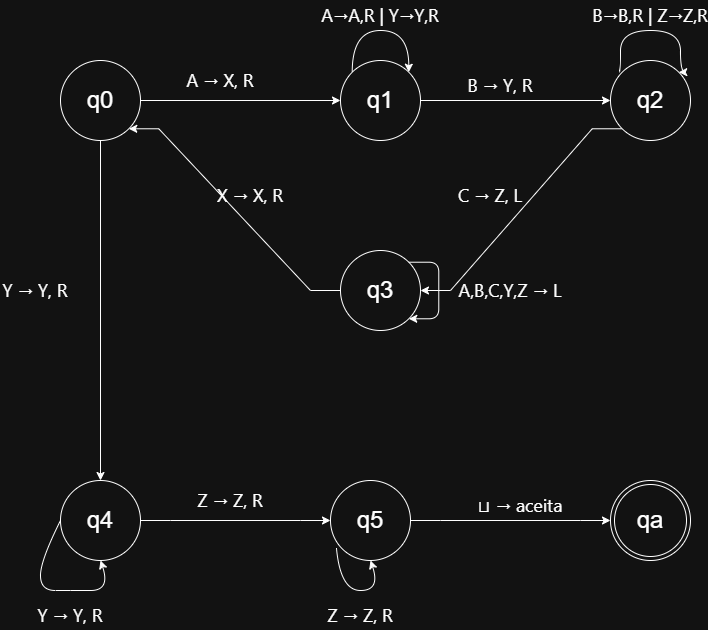

The diagram above was exported from draw.io. Its source (the exported page's mxGraphModel, read from the mxfile embedded in the PNG):
<mxGraphModel dx="1414" dy="777" grid="1" gridSize="10" guides="1" tooltips="1" connect="1" arrows="1" fold="1" page="1" pageScale="1" pageWidth="850" pageHeight="1100" math="0" shadow="0">
  <root>
    <mxCell id="0" />
    <mxCell id="1" parent="0" />
    <mxCell id="f8U5e61igG7SuhDBowJe-10" edge="1" parent="1" source="f8U5e61igG7SuhDBowJe-1" style="edgeStyle=orthogonalEdgeStyle;rounded=0;orthogonalLoop=1;jettySize=auto;html=1;entryX=0;entryY=0.5;entryDx=0;entryDy=0;" target="f8U5e61igG7SuhDBowJe-2">
      <mxGeometry relative="1" as="geometry" />
    </mxCell>
    <mxCell id="f8U5e61igG7SuhDBowJe-1" parent="1" style="ellipse;whiteSpace=wrap;html=1;aspect=fixed;" value="&lt;font style=&quot;font-size: 24px;&quot;&gt;q0&lt;/font&gt;" vertex="1">
      <mxGeometry height="80" width="80" x="80" y="90" as="geometry" />
    </mxCell>
    <mxCell id="f8U5e61igG7SuhDBowJe-14" edge="1" parent="1" source="f8U5e61igG7SuhDBowJe-2" style="edgeStyle=orthogonalEdgeStyle;rounded=0;orthogonalLoop=1;jettySize=auto;html=1;exitX=1;exitY=0.5;exitDx=0;exitDy=0;entryX=0;entryY=0.5;entryDx=0;entryDy=0;" target="f8U5e61igG7SuhDBowJe-5">
      <mxGeometry relative="1" as="geometry" />
    </mxCell>
    <mxCell id="f8U5e61igG7SuhDBowJe-2" parent="1" style="ellipse;whiteSpace=wrap;html=1;aspect=fixed;" value="&lt;font style=&quot;font-size: 24px;&quot;&gt;q1&lt;/font&gt;" vertex="1">
      <mxGeometry height="80" width="80" x="360" y="90" as="geometry" />
    </mxCell>
    <mxCell id="f8U5e61igG7SuhDBowJe-19" edge="1" parent="1" source="f8U5e61igG7SuhDBowJe-5" style="edgeStyle=entityRelationEdgeStyle;rounded=0;orthogonalLoop=1;jettySize=auto;html=1;exitX=0;exitY=1;exitDx=0;exitDy=0;entryX=1;entryY=0.5;entryDx=0;entryDy=0;" target="f8U5e61igG7SuhDBowJe-6">
      <mxGeometry relative="1" as="geometry" />
    </mxCell>
    <mxCell id="f8U5e61igG7SuhDBowJe-5" parent="1" style="ellipse;whiteSpace=wrap;html=1;aspect=fixed;" value="&lt;font style=&quot;font-size: 24px;&quot;&gt;q2&lt;/font&gt;" vertex="1">
      <mxGeometry height="80" width="80" x="630" y="90" as="geometry" />
    </mxCell>
    <mxCell id="f8U5e61igG7SuhDBowJe-22" edge="1" parent="1" source="f8U5e61igG7SuhDBowJe-6" style="edgeStyle=entityRelationEdgeStyle;rounded=0;orthogonalLoop=1;jettySize=auto;html=1;exitX=0;exitY=0.5;exitDx=0;exitDy=0;entryX=1;entryY=1;entryDx=0;entryDy=0;" target="f8U5e61igG7SuhDBowJe-1">
      <mxGeometry relative="1" as="geometry" />
    </mxCell>
    <mxCell id="f8U5e61igG7SuhDBowJe-6" parent="1" style="ellipse;whiteSpace=wrap;html=1;aspect=fixed;" value="&lt;span style=&quot;font-size: 24px;&quot;&gt;q3&lt;/span&gt;" vertex="1">
      <mxGeometry height="80" width="80" x="360" y="280" as="geometry" />
    </mxCell>
    <mxCell id="f8U5e61igG7SuhDBowJe-40" edge="1" parent="1" source="f8U5e61igG7SuhDBowJe-7" style="edgeStyle=entityRelationEdgeStyle;rounded=0;orthogonalLoop=1;jettySize=auto;html=1;exitX=1;exitY=0.5;exitDx=0;exitDy=0;" target="f8U5e61igG7SuhDBowJe-8">
      <mxGeometry relative="1" as="geometry" />
    </mxCell>
    <mxCell id="f8U5e61igG7SuhDBowJe-7" parent="1" style="ellipse;whiteSpace=wrap;html=1;aspect=fixed;" value="&lt;font style=&quot;font-size: 24px;&quot;&gt;q4&lt;/font&gt;" vertex="1">
      <mxGeometry height="80" width="80" x="80" y="510" as="geometry" />
    </mxCell>
    <mxCell id="f8U5e61igG7SuhDBowJe-47" edge="1" parent="1" source="f8U5e61igG7SuhDBowJe-8" style="edgeStyle=entityRelationEdgeStyle;rounded=0;orthogonalLoop=1;jettySize=auto;html=1;exitX=1;exitY=0.5;exitDx=0;exitDy=0;entryX=0;entryY=0.5;entryDx=0;entryDy=0;" target="f8U5e61igG7SuhDBowJe-46">
      <mxGeometry relative="1" as="geometry" />
    </mxCell>
    <mxCell id="f8U5e61igG7SuhDBowJe-8" parent="1" style="ellipse;whiteSpace=wrap;html=1;aspect=fixed;" value="&lt;font style=&quot;font-size: 24px;&quot;&gt;q5&lt;/font&gt;" vertex="1">
      <mxGeometry height="80" width="80" x="350" y="510" as="geometry" />
    </mxCell>
    <mxCell id="f8U5e61igG7SuhDBowJe-11" parent="1" style="text;html=1;whiteSpace=wrap;strokeColor=none;fillColor=none;align=center;verticalAlign=middle;rounded=0;" value="&lt;span style=&quot;font-family: &amp;quot;Anthropic Sans&amp;quot;, -apple-system, BlinkMacSystemFont, &amp;quot;Segoe UI&amp;quot;, sans-serif; text-align: start; white-space: nowrap;&quot;&gt;&lt;font style=&quot;font-size: 18px;&quot;&gt;A → X, R&lt;/font&gt;&lt;/span&gt;" vertex="1">
      <mxGeometry height="30" width="60" x="210" y="95" as="geometry" />
    </mxCell>
    <mxCell id="f8U5e61igG7SuhDBowJe-12" edge="1" parent="1" source="f8U5e61igG7SuhDBowJe-2" style="edgeStyle=orthogonalEdgeStyle;rounded=0;orthogonalLoop=1;jettySize=auto;html=1;exitX=0;exitY=0;exitDx=0;exitDy=0;entryX=1;entryY=0;entryDx=0;entryDy=0;curved=1;" target="f8U5e61igG7SuhDBowJe-2">
      <mxGeometry relative="1" as="geometry">
        <Array as="points">
          <mxPoint x="372" y="60" />
          <mxPoint x="428" y="60" />
        </Array>
      </mxGeometry>
    </mxCell>
    <mxCell id="f8U5e61igG7SuhDBowJe-13" parent="1" style="text;html=1;whiteSpace=wrap;strokeColor=none;fillColor=none;align=center;verticalAlign=middle;rounded=0;" value="&lt;span style=&quot;font-family: &amp;quot;Anthropic Sans&amp;quot;, -apple-system, BlinkMacSystemFont, &amp;quot;Segoe UI&amp;quot;, sans-serif; text-align: start; white-space: nowrap;&quot;&gt;&lt;font style=&quot;font-size: 18px;&quot;&gt;A→A,R | Y→Y,R&lt;/font&gt;&lt;/span&gt;" vertex="1">
      <mxGeometry height="30" width="140" x="330" y="30" as="geometry" />
    </mxCell>
    <mxCell id="f8U5e61igG7SuhDBowJe-16" parent="1" style="text;html=1;whiteSpace=wrap;strokeColor=none;fillColor=none;align=center;verticalAlign=middle;rounded=0;" value="&lt;span style=&quot;font-family: &amp;quot;Anthropic Sans&amp;quot;, -apple-system, BlinkMacSystemFont, &amp;quot;Segoe UI&amp;quot;, sans-serif; text-align: start; white-space: nowrap;&quot;&gt;&lt;font style=&quot;font-size: 18px;&quot;&gt;B → Y, R&lt;/font&gt;&lt;/span&gt;" vertex="1">
      <mxGeometry height="30" width="60" x="490" y="100" as="geometry" />
    </mxCell>
    <mxCell id="f8U5e61igG7SuhDBowJe-17" edge="1" parent="1" source="f8U5e61igG7SuhDBowJe-5" style="edgeStyle=orthogonalEdgeStyle;rounded=0;orthogonalLoop=1;jettySize=auto;html=1;exitX=0.104;exitY=0.139;exitDx=0;exitDy=0;entryX=1;entryY=0;entryDx=0;entryDy=0;exitPerimeter=0;curved=1;" target="f8U5e61igG7SuhDBowJe-5">
      <mxGeometry relative="1" as="geometry">
        <Array as="points">
          <mxPoint x="640" y="101" />
          <mxPoint x="640" y="60" />
          <mxPoint x="700" y="60" />
          <mxPoint x="700" y="102" />
        </Array>
        <mxPoint x="720" y="72" as="sourcePoint" />
        <mxPoint x="776" y="72" as="targetPoint" />
      </mxGeometry>
    </mxCell>
    <mxCell id="f8U5e61igG7SuhDBowJe-18" parent="1" style="text;html=1;whiteSpace=wrap;strokeColor=none;fillColor=none;align=center;verticalAlign=middle;rounded=0;" value="&lt;span style=&quot;font-family: &amp;quot;Anthropic Sans&amp;quot;, -apple-system, BlinkMacSystemFont, &amp;quot;Segoe UI&amp;quot;, sans-serif; text-align: start; white-space: nowrap;&quot;&gt;&lt;font style=&quot;font-size: 18px;&quot;&gt;B→B,R | Z→Z,R&lt;/font&gt;&lt;/span&gt;" vertex="1">
      <mxGeometry height="30" width="100" x="620" y="30" as="geometry" />
    </mxCell>
    <mxCell id="f8U5e61igG7SuhDBowJe-20" parent="1" style="text;html=1;whiteSpace=wrap;strokeColor=none;fillColor=none;align=center;verticalAlign=middle;rounded=0;" value="&lt;span style=&quot;font-family: &amp;quot;Anthropic Sans&amp;quot;, -apple-system, BlinkMacSystemFont, &amp;quot;Segoe UI&amp;quot;, sans-serif; text-align: start; white-space: nowrap;&quot;&gt;&lt;font style=&quot;font-size: 18px;&quot;&gt;C → Z, L&lt;/font&gt;&lt;/span&gt;" vertex="1">
      <mxGeometry height="30" width="60" x="480" y="210" as="geometry" />
    </mxCell>
    <mxCell id="f8U5e61igG7SuhDBowJe-24" parent="1" style="text;html=1;whiteSpace=wrap;strokeColor=none;fillColor=none;align=center;verticalAlign=middle;rounded=0;" value="&lt;span style=&quot;font-family: &amp;quot;Anthropic Sans&amp;quot;, -apple-system, BlinkMacSystemFont, &amp;quot;Segoe UI&amp;quot;, sans-serif; text-align: start; white-space: nowrap;&quot;&gt;&lt;font style=&quot;font-size: 18px;&quot;&gt;X → X, R&lt;/font&gt;&lt;/span&gt;" vertex="1">
      <mxGeometry height="30" width="80" x="230" y="210" as="geometry" />
    </mxCell>
    <mxCell id="f8U5e61igG7SuhDBowJe-25" edge="1" parent="1" source="f8U5e61igG7SuhDBowJe-6" style="edgeStyle=entityRelationEdgeStyle;rounded=1;orthogonalLoop=1;jettySize=auto;html=1;exitX=1;exitY=0;exitDx=0;exitDy=0;entryX=1;entryY=1;entryDx=0;entryDy=0;curved=0;" target="f8U5e61igG7SuhDBowJe-6">
      <mxGeometry relative="1" as="geometry">
        <mxPoint x="505.00427124746216" y="291.71572875253787" as="sourcePoint" />
        <mxPoint x="505.00427124746216" y="348.28427124746213" as="targetPoint" />
      </mxGeometry>
    </mxCell>
    <mxCell id="f8U5e61igG7SuhDBowJe-28" parent="1" style="text;html=1;whiteSpace=wrap;strokeColor=none;fillColor=none;align=center;verticalAlign=middle;rounded=0;" value="&lt;span style=&quot;font-family: &amp;quot;Anthropic Sans&amp;quot;, -apple-system, BlinkMacSystemFont, &amp;quot;Segoe UI&amp;quot;, sans-serif; text-align: start; white-space: nowrap;&quot;&gt;&lt;font style=&quot;font-size: 18px;&quot;&gt;A,B,C,Y,Z → L&lt;/font&gt;&lt;/span&gt;" vertex="1">
      <mxGeometry height="30" width="120" x="470" y="305" as="geometry" />
    </mxCell>
    <mxCell id="f8U5e61igG7SuhDBowJe-31" parent="1" style="text;html=1;whiteSpace=wrap;strokeColor=none;fillColor=none;align=center;verticalAlign=middle;rounded=0;" value="&lt;span style=&quot;font-family: &amp;quot;Anthropic Sans&amp;quot;, -apple-system, BlinkMacSystemFont, &amp;quot;Segoe UI&amp;quot;, sans-serif; text-align: start; white-space: nowrap;&quot;&gt;&lt;font style=&quot;font-size: 18px;&quot;&gt;Y → Y, R&lt;/font&gt;&lt;/span&gt;" vertex="1">
      <mxGeometry height="30" width="70" x="20" y="305" as="geometry" />
    </mxCell>
    <mxCell id="f8U5e61igG7SuhDBowJe-36" edge="1" parent="1" source="f8U5e61igG7SuhDBowJe-7" style="endArrow=classic;html=1;rounded=0;exitX=0;exitY=0.5;exitDx=0;exitDy=0;entryX=0.5;entryY=1;entryDx=0;entryDy=0;curved=1;" target="f8U5e61igG7SuhDBowJe-7" value="">
      <mxGeometry height="50" relative="1" width="50" as="geometry">
        <Array as="points">
          <mxPoint x="60" y="590" />
          <mxPoint x="60" y="620" />
          <mxPoint x="90" y="620" />
          <mxPoint x="130" y="620" />
        </Array>
        <mxPoint x="80" y="650" as="sourcePoint" />
        <mxPoint x="130" y="600" as="targetPoint" />
      </mxGeometry>
    </mxCell>
    <mxCell id="f8U5e61igG7SuhDBowJe-38" edge="1" parent="1" source="f8U5e61igG7SuhDBowJe-1" style="endArrow=classic;html=1;rounded=0;exitX=0.5;exitY=1;exitDx=0;exitDy=0;entryX=0.5;entryY=0;entryDx=0;entryDy=0;" target="f8U5e61igG7SuhDBowJe-7" value="">
      <mxGeometry height="50" relative="1" width="50" as="geometry">
        <mxPoint x="100" y="330" as="sourcePoint" />
        <mxPoint x="150" y="280" as="targetPoint" />
      </mxGeometry>
    </mxCell>
    <mxCell id="f8U5e61igG7SuhDBowJe-39" parent="1" style="text;html=1;whiteSpace=wrap;strokeColor=none;fillColor=none;align=center;verticalAlign=middle;rounded=0;" value="&lt;span style=&quot;font-family: &amp;quot;Anthropic Sans&amp;quot;, -apple-system, BlinkMacSystemFont, &amp;quot;Segoe UI&amp;quot;, sans-serif; text-align: start; white-space: nowrap;&quot;&gt;&lt;font style=&quot;font-size: 18px;&quot;&gt;Y → Y, R&lt;/font&gt;&lt;/span&gt;" vertex="1">
      <mxGeometry height="30" width="60" x="60" y="630" as="geometry" />
    </mxCell>
    <mxCell id="f8U5e61igG7SuhDBowJe-42" parent="1" style="text;html=1;whiteSpace=wrap;strokeColor=none;fillColor=none;align=center;verticalAlign=middle;rounded=0;" value="&lt;span style=&quot;font-family: &amp;quot;Anthropic Sans&amp;quot;, -apple-system, BlinkMacSystemFont, &amp;quot;Segoe UI&amp;quot;, sans-serif; text-align: start; white-space: nowrap;&quot;&gt;&lt;font style=&quot;font-size: 18px;&quot;&gt;Z → Z, R&lt;/font&gt;&lt;/span&gt;" vertex="1">
      <mxGeometry height="30" width="60" x="220" y="515" as="geometry" />
    </mxCell>
    <mxCell id="f8U5e61igG7SuhDBowJe-44" edge="1" parent="1" source="f8U5e61igG7SuhDBowJe-8" style="endArrow=classic;html=1;rounded=0;exitX=0.075;exitY=0.85;exitDx=0;exitDy=0;exitPerimeter=0;entryX=0.5;entryY=1;entryDx=0;entryDy=0;curved=1;" target="f8U5e61igG7SuhDBowJe-8" value="">
      <mxGeometry height="50" relative="1" width="50" as="geometry">
        <Array as="points">
          <mxPoint x="360" y="620" />
          <mxPoint x="400" y="620" />
        </Array>
        <mxPoint x="340" y="650" as="sourcePoint" />
        <mxPoint x="390" y="600" as="targetPoint" />
      </mxGeometry>
    </mxCell>
    <mxCell id="f8U5e61igG7SuhDBowJe-45" parent="1" style="text;html=1;whiteSpace=wrap;strokeColor=none;fillColor=none;align=center;verticalAlign=middle;rounded=0;" value="&lt;span style=&quot;font-family: &amp;quot;Anthropic Sans&amp;quot;, -apple-system, BlinkMacSystemFont, &amp;quot;Segoe UI&amp;quot;, sans-serif; text-align: start; white-space: nowrap;&quot;&gt;&lt;font style=&quot;font-size: 18px;&quot;&gt;Z → Z, R&lt;/font&gt;&lt;/span&gt;" vertex="1">
      <mxGeometry height="30" width="60" x="350" y="630" as="geometry" />
    </mxCell>
    <mxCell id="f8U5e61igG7SuhDBowJe-46" parent="1" style="ellipse;shape=doubleEllipse;whiteSpace=wrap;html=1;aspect=fixed;" value="&lt;font style=&quot;font-size: 24px;&quot;&gt;qa&lt;/font&gt;" vertex="1">
      <mxGeometry height="80" width="80" x="630" y="510" as="geometry" />
    </mxCell>
    <mxCell id="f8U5e61igG7SuhDBowJe-48" parent="1" style="text;html=1;whiteSpace=wrap;strokeColor=none;fillColor=none;align=center;verticalAlign=middle;rounded=0;" value="&lt;span style=&quot;font-family: &amp;quot;Anthropic Sans&amp;quot;, -apple-system, BlinkMacSystemFont, &amp;quot;Segoe UI&amp;quot;, sans-serif; text-align: start; white-space: nowrap;&quot;&gt;&lt;font style=&quot;font-size: 18px;&quot;&gt;⊔ → aceita&lt;/font&gt;&lt;/span&gt;" vertex="1">
      <mxGeometry height="30" width="60" x="510" y="520" as="geometry" />
    </mxCell>
  </root>
</mxGraphModel>